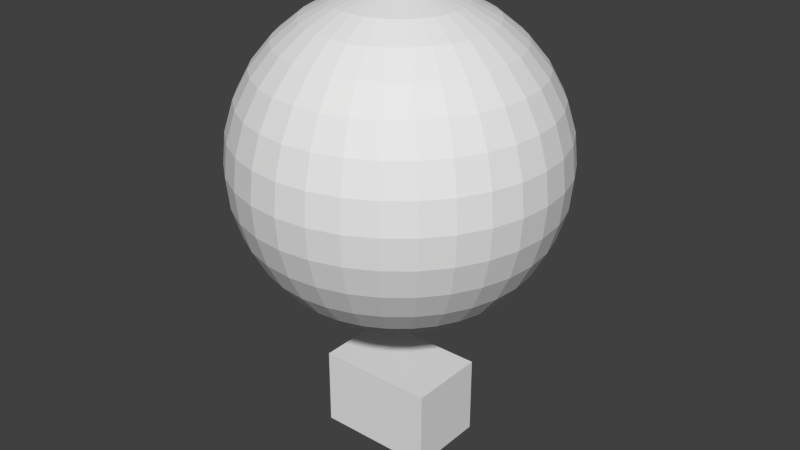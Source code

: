# Source: balloon.blend  (saved by Blender 2.62.0; exported with 4.5.12 LTS)
import bpy
from mathutils import Matrix  # noqa: F401  (used for matrix-valued properties, if any)

bpy.ops.wm.read_factory_settings(use_empty=True)
scene = bpy.context.scene
scene.name = 'Scene'

# ---- collections
col_collection_1 = bpy.data.collections.new('Collection 1'); scene.collection.children.link(col_collection_1)

# ---- materials (node trees are filled in below, after node groups)
mat_balloonmaterial = bpy.data.materials.new('BalloonMaterial')
mat_balloonmaterial.alpha_threshold = 0.0
mat_balloonmaterial.use_transparent_shadow = False
mat_balloonmaterial.roughness = 0.5
mat_balloonmaterial.line_color = (0.0, 0.0, 0.0, 1.0)

# ---- material node trees

# ---- world
world_world = bpy.data.worlds.new('World'); scene.world = world_world
world_world.color = (0.05088, 0.05088, 0.05088)
world_world.use_sun_shadow = False
world_world.sun_shadow_jitter_overblur = 0.0
world_world.cycles.sampling_method = 'MANUAL'
world_world.cycles.sample_map_resolution = 256

# ---- meshes
me_sphere = bpy.data.meshes.new('Sphere')
me_sphere.from_pydata([(0.375, 0.25, -1.84), (0.375, -0.25, -1.84), (-0.375, -0.25, -1.84), (-0.375, 0.25, -1.84), (0.375, 0.25, -1.34), (0.375, -0.25, -1.34), (-0.375, -0.25, -1.34), (-0.375, 0.25, -1.34), (0.1913, 0.03806, -0.9544), (0.3753, 0.07466, -0.8975), (0.5449, 0.1084, -0.8051), (0.6935, 0.1379, -0.6807), (0.8155, 0.1622, -0.5292), (0.9061, 0.1802, -0.3563), (0.9619, 0.1913, -0.1687), (0.9808, 0.1951, 0.0264), (0.9619, 0.1913, 0.2215), (0.9061, 0.1802, 0.4091), (0.8155, 0.1622, 0.582), (0.6935, 0.1379, 0.7335), (0.5449, 0.1084, 0.8579), (0.3753, 0.07466, 0.9503), (0.1913, 0.03806, 1.007), (0.1802, 0.07466, 1.007), (0.3536, 0.1464, 0.9503), (0.5133, 0.2126, 0.8579), (0.6533, 0.2706, 0.7335), (0.7682, 0.3182, 0.582), (0.8536, 0.3536, 0.4091), (0.9061, 0.3753, 0.2215), (0.9239, 0.3827, 0.0264), (0.9061, 0.3753, -0.1687), (0.8536, 0.3536, -0.3563), (0.7682, 0.3182, -0.5292), (0.6533, 0.2706, -0.6807), (0.5133, 0.2126, -0.8051), (0.3536, 0.1464, -0.8975), (0.1802, 0.07466, -0.9544), (0.1622, 0.1084, -0.9544), (0.3182, 0.2126, -0.8975), (0.4619, 0.3087, -0.8051), (0.5879, 0.3928, -0.6807), (0.6913, 0.4619, -0.5292), (0.7682, 0.5133, -0.3563), (0.8155, 0.5449, -0.1687), (0.8315, 0.5556, 0.0264), (0.8155, 0.5449, 0.2215), (0.7682, 0.5133, 0.4091), (0.6913, 0.4619, 0.582), (0.5879, 0.3928, 0.7335), (0.4619, 0.3087, 0.8579), (0.3182, 0.2126, 0.9503), (0.1622, 0.1084, 1.007), (0.1379, 0.1379, 1.007), (0.2706, 0.2706, 0.9503), (0.3928, 0.3928, 0.8579), (0.5, 0.5, 0.7335), (0.5879, 0.5879, 0.582), (0.6533, 0.6533, 0.4091), (0.6935, 0.6935, 0.2215), (0.7071, 0.7071, 0.0264), (0.6935, 0.6935, -0.1687), (0.6533, 0.6533, -0.3563), (0.5879, 0.5879, -0.5292), (0.5, 0.5, -0.6807), (0.3928, 0.3928, -0.8051), (0.2706, 0.2706, -0.8975), (0.1379, 0.1379, -0.9544), (0.1084, 0.1622, -0.9544), (0.2126, 0.3182, -0.8975), (0.3087, 0.4619, -0.8051), (0.3928, 0.5879, -0.6807), (0.4619, 0.6913, -0.5292), (0.5133, 0.7682, -0.3563), (0.5449, 0.8155, -0.1687), (0.5556, 0.8315, 0.0264), (0.5449, 0.8155, 0.2215), (0.5133, 0.7682, 0.4091), (0.4619, 0.6913, 0.582), (0.3928, 0.5879, 0.7335), (0.3087, 0.4619, 0.8579), (0.2126, 0.3182, 0.9503), (0.1084, 0.1622, 1.007), (0.07466, 0.1802, 1.007), (0.1464, 0.3536, 0.9503), (0.2126, 0.5133, 0.8579), (0.2706, 0.6533, 0.7335), (0.3182, 0.7682, 0.582), (0.3536, 0.8536, 0.4091), (0.3753, 0.9061, 0.2215), (0.3827, 0.9239, 0.0264), (0.3753, 0.9061, -0.1687), (0.3536, 0.8536, -0.3563), (0.3182, 0.7682, -0.5292), (0.2706, 0.6533, -0.6807), (0.2126, 0.5133, -0.8051), (0.1464, 0.3536, -0.8975), (0.07466, 0.1802, -0.9544), (-9.696e-08, -3.906e-07, -0.9736), (0.03806, 0.1913, -0.9544), (0.07466, 0.3753, -0.8975), (0.1084, 0.5449, -0.8051), (0.1379, 0.6935, -0.6807), (0.1622, 0.8155, -0.5292), (0.1802, 0.9061, -0.3563), (0.1913, 0.9619, -0.1687), (0.1951, 0.9808, 0.0264), (0.1913, 0.9619, 0.2215), (0.1802, 0.9061, 0.4091), (0.1622, 0.8155, 0.582), (0.1379, 0.6935, 0.7335), (0.1084, 0.5449, 0.8579), (0.07466, 0.3753, 0.9503), (0.03806, 0.1913, 1.007), (1.656e-08, 0.1951, 1.007), (5.383e-09, 0.3827, 0.9503), (-2.442e-08, 0.5556, 0.8579), (4.264e-08, 0.7071, 0.7335), (-6.167e-08, 0.8315, 0.582), (7.244e-08, 0.9239, 0.4091), (-6.167e-08, 0.9808, 0.2215), (-1.362e-07, 1.0, 0.0264), (-6.167e-08, 0.9808, -0.1687), (-4.677e-08, 0.9239, -0.3563), (-6.167e-08, 0.8315, -0.5292), (4.264e-08, 0.7071, -0.6807), (1.283e-08, 0.5556, -0.8051), (2.028e-08, 0.3827, -0.8975), (1.656e-08, 0.1951, -0.9544), (-0.03806, 0.1913, -0.9544), (-0.07466, 0.3753, -0.8975), (-0.1084, 0.5449, -0.8051), (-0.1379, 0.6935, -0.6807), (-0.1622, 0.8155, -0.5292), (-0.1802, 0.9061, -0.3563), (-0.1913, 0.9619, -0.1687), (-0.1951, 0.9808, 0.0264), (-0.1913, 0.9619, 0.2215), (-0.1802, 0.9061, 0.4091), (-0.1622, 0.8155, 0.582), (-0.1379, 0.6935, 0.7335), (-0.1084, 0.5449, 0.8579), (-0.07466, 0.3753, 0.9503), (-0.03806, 0.1913, 1.007), (-0.07466, 0.1802, 1.007), (-0.1464, 0.3536, 0.9503), (-0.2126, 0.5133, 0.8579), (-0.2706, 0.6533, 0.7335), (-0.3182, 0.7682, 0.582), (-0.3536, 0.8536, 0.4091), (-0.3753, 0.9061, 0.2215), (-0.3827, 0.9239, 0.0264), (-0.3753, 0.9061, -0.1687), (-0.3536, 0.8536, -0.3563), (-0.3182, 0.7682, -0.5292), (-0.2706, 0.6533, -0.6807), (-0.2126, 0.5133, -0.8051), (-0.1464, 0.3536, -0.8975), (-0.07466, 0.1802, -0.9544), (-0.1084, 0.1622, -0.9544), (-0.2126, 0.3182, -0.8975), (-0.3087, 0.4619, -0.8051), (-0.3928, 0.5879, -0.6807), (-0.4619, 0.6913, -0.5292), (-0.5133, 0.7682, -0.3563), (-0.5449, 0.8155, -0.1687), (-0.5556, 0.8315, 0.0264), (-0.5449, 0.8155, 0.2215), (-0.5133, 0.7682, 0.4091), (-0.4619, 0.6913, 0.582), (-0.3928, 0.5879, 0.7335), (-0.3087, 0.4619, 0.8579), (-0.2126, 0.3182, 0.9503), (-0.1084, 0.1622, 1.007), (-0.1379, 0.1379, 1.007), (-0.2706, 0.2706, 0.9503), (-0.3928, 0.3928, 0.8579), (-0.5, 0.5, 0.7335), (-0.5879, 0.5879, 0.582), (-0.6533, 0.6533, 0.4091), (-0.6935, 0.6935, 0.2215), (-0.7071, 0.7071, 0.0264), (-0.6935, 0.6935, -0.1687), (-0.6533, 0.6533, -0.3563), (-0.5879, 0.5879, -0.5292), (-0.5, 0.5, -0.6807), (-0.3928, 0.3928, -0.8051), (-0.2706, 0.2706, -0.8975), (-0.1379, 0.1379, -0.9544), (-0.1622, 0.1084, -0.9544), (-0.3182, 0.2126, -0.8975), (-0.4619, 0.3087, -0.8051), (-0.5879, 0.3928, -0.6807), (-0.6913, 0.4619, -0.5292), (-0.7682, 0.5133, -0.3563), (-0.8155, 0.5449, -0.1687), (-0.8315, 0.5556, 0.0264), (-0.8155, 0.5449, 0.2215), (-0.7682, 0.5133, 0.4091), (-0.6913, 0.4619, 0.582), (-0.5879, 0.3928, 0.7335), (-0.4619, 0.3087, 0.8579), (-0.3182, 0.2126, 0.9503), (-0.1622, 0.1084, 1.007), (-0.1802, 0.07466, 1.007), (-0.3536, 0.1464, 0.9503), (-0.5133, 0.2126, 0.8579), (-0.6533, 0.2706, 0.7335), (-0.7682, 0.3182, 0.582), (-0.8536, 0.3536, 0.4091), (-0.9061, 0.3753, 0.2215), (-0.9239, 0.3827, 0.0264), (-0.9061, 0.3753, -0.1687), (-0.8536, 0.3536, -0.3563), (-0.7682, 0.3182, -0.5292), (-0.6533, 0.2706, -0.6807), (-0.5133, 0.2126, -0.8051), (-0.3536, 0.1464, -0.8975), (-0.1802, 0.07466, -0.9544), (-0.1913, 0.03806, -0.9544), (-0.3753, 0.07466, -0.8975), (-0.5449, 0.1084, -0.8051), (-0.6935, 0.1379, -0.6807), (-0.8155, 0.1622, -0.5292), (-0.9061, 0.1802, -0.3563), (-0.9619, 0.1913, -0.1687), (-0.9808, 0.1951, 0.0264), (-0.9619, 0.1913, 0.2215), (-0.9061, 0.1802, 0.4091), (-0.8155, 0.1622, 0.582), (-0.6935, 0.1379, 0.7335), (-0.5449, 0.1084, 0.8579), (-0.3753, 0.07466, 0.9503), (-0.1913, 0.03806, 1.007), (-0.1951, -9.698e-08, 1.007), (-0.3827, -1.417e-07, 0.9503), (-0.5556, -1.864e-07, 0.8579), (-0.7071, -1.044e-07, 0.7335), (-0.8315, -1.938e-07, 0.582), (-0.9239, -5.972e-08, 0.4091), (-0.9808, -2.236e-07, 0.2215), (-1.0, -4.174e-07, 0.0264), (-0.9808, -2.236e-07, -0.1687), (-0.9239, -1.342e-07, -0.3563), (-0.8315, -1.938e-07, -0.5292), (-0.7071, -1.044e-07, -0.6807), (-0.5556, -1.417e-07, -0.8051), (-0.3827, -9.698e-08, -0.8975), (-0.1951, -1.119e-07, -0.9544), (-0.1913, -0.03806, -0.9544), (-0.3753, -0.07466, -0.8975), (-0.5449, -0.1084, -0.8051), (-0.6935, -0.1379, -0.6807), (-0.8155, -0.1622, -0.5292), (-0.9061, -0.1802, -0.3563), (-0.9619, -0.1913, -0.1687), (-0.9808, -0.1951, 0.0264), (-0.9619, -0.1913, 0.2215), (-0.9061, -0.1802, 0.4091), (-0.8155, -0.1622, 0.582), (-0.6935, -0.1379, 0.7335), (-0.5449, -0.1084, 0.8579), (-0.3753, -0.07466, 0.9503), (-0.1913, -0.03806, 1.007), (-0.1802, -0.07466, 1.007), (-0.3536, -0.1464, 0.9503), (-0.5133, -0.2126, 0.8579), (-0.6533, -0.2706, 0.7335), (-0.7682, -0.3182, 0.582), (-0.8536, -0.3536, 0.4091), (-0.9061, -0.3753, 0.2215), (-0.9239, -0.3827, 0.0264), (-0.9061, -0.3753, -0.1687), (-0.8536, -0.3536, -0.3563), (-0.7682, -0.3182, -0.5292), (-0.6533, -0.2706, -0.6807), (-0.5133, -0.2126, -0.8051), (-0.3536, -0.1464, -0.8975), (-0.1802, -0.07466, -0.9544), (-0.1622, -0.1084, -0.9544), (-0.3182, -0.2126, -0.8975), (-0.4619, -0.3087, -0.8051), (-0.5879, -0.3928, -0.6807), (-0.6913, -0.4619, -0.5292), (-0.7682, -0.5133, -0.3563), (-0.8155, -0.5449, -0.1687), (-0.8315, -0.5556, 0.0264), (-0.8155, -0.5449, 0.2215), (-0.7682, -0.5133, 0.4091), (-0.6913, -0.4619, 0.582), (-0.5879, -0.3928, 0.7335), (-0.4619, -0.3087, 0.8579), (-0.3182, -0.2126, 0.9503), (-0.1622, -0.1084, 1.007), (-0.1379, -0.1379, 1.007), (-0.2706, -0.2706, 0.9503), (-0.3928, -0.3928, 0.8579), (-0.5, -0.5, 0.7335), (-0.5879, -0.5879, 0.582), (-0.6533, -0.6533, 0.4091), (-0.6935, -0.6935, 0.2215), (-0.7071, -0.7071, 0.0264), (-0.6935, -0.6935, -0.1687), (-0.6533, -0.6533, -0.3563), (-0.5879, -0.5879, -0.5292), (-0.5, -0.5, -0.6807), (-0.3928, -0.3928, -0.8051), (-0.2706, -0.2706, -0.8975), (-0.1379, -0.1379, -0.9544), (-0.1084, -0.1622, -0.9544), (-0.2126, -0.3182, -0.8975), (-0.3087, -0.4619, -0.8051), (-0.3928, -0.5879, -0.6807), (-0.4619, -0.6913, -0.5292), (-0.5133, -0.7682, -0.3563), (-0.5449, -0.8155, -0.1687), (-0.5556, -0.8315, 0.0264), (-0.5449, -0.8155, 0.2215), (-0.5133, -0.7682, 0.4091), (-0.4619, -0.6913, 0.582), (-0.3928, -0.5879, 0.7335), (-0.3087, -0.4619, 0.8579), (-0.2126, -0.3182, 0.9503), (-0.1084, -0.1622, 1.007), (2.773e-08, -8.953e-08, 1.026), (-0.07466, -0.1802, 1.007), (-0.1464, -0.3536, 0.9503), (-0.2126, -0.5133, 0.8579), (-0.2706, -0.6533, 0.7335), (-0.3182, -0.7682, 0.582), (-0.3536, -0.8536, 0.4091), (-0.3753, -0.9061, 0.2215), (-0.3827, -0.9239, 0.0264), (-0.3753, -0.9061, -0.1687), (-0.3536, -0.8536, -0.3563), (-0.3182, -0.7682, -0.5292), (-0.2706, -0.6533, -0.6807), (-0.2126, -0.5133, -0.8051), (-0.1464, -0.3536, -0.8975), (-0.07466, -0.1802, -0.9544), (-0.03806, -0.1913, -0.9544), (-0.07466, -0.3753, -0.8975), (-0.1084, -0.5449, -0.8051), (-0.1379, -0.6935, -0.6807), (-0.1622, -0.8155, -0.5292), (-0.1802, -0.9061, -0.3563), (-0.1913, -0.9619, -0.1687), (-0.1951, -0.9808, 0.0264), (-0.1913, -0.9619, 0.2215), (-0.1802, -0.9061, 0.4091), (-0.1622, -0.8155, 0.582), (-0.1379, -0.6935, 0.7335), (-0.1084, -0.5449, 0.8579), (-0.07466, -0.3753, 0.9503), (-0.03806, -0.1913, 1.007), (4.636e-08, -0.1951, 1.007), (7.989e-08, -0.3827, 0.9503), (1.767e-07, -0.5556, 0.8579), (5.754e-08, -0.7071, 0.7335), (1.32e-07, -0.8315, 0.582), (4.264e-08, -0.9239, 0.4091), (2.96e-07, -0.9808, 0.2215), (4.748e-07, -1.0, 0.0264), (2.96e-07, -0.9808, -0.1687), (1.171e-07, -0.9239, -0.3563), (1.32e-07, -0.8315, -0.5292), (5.754e-08, -0.7071, -0.6807), (1.171e-07, -0.5556, -0.8051), (5.009e-08, -0.3827, -0.8975), (5.754e-08, -0.1951, -0.9544), (0.03806, -0.1913, -0.9544), (0.07466, -0.3753, -0.8975), (0.1084, -0.5449, -0.8051), (0.1379, -0.6935, -0.6807), (0.1622, -0.8155, -0.5292), (0.1802, -0.9061, -0.3563), (0.1913, -0.9619, -0.1687), (0.1951, -0.9808, 0.0264), (0.1913, -0.9619, 0.2215), (0.1802, -0.9061, 0.4091), (0.1622, -0.8155, 0.582), (0.1379, -0.6935, 0.7335), (0.1084, -0.5449, 0.8579), (0.07466, -0.3753, 0.9503), (0.03806, -0.1913, 1.007), (0.07466, -0.1802, 1.007), (0.1464, -0.3536, 0.9503), (0.2126, -0.5133, 0.8579), (0.2706, -0.6533, 0.7335), (0.3182, -0.7682, 0.582), (0.3536, -0.8536, 0.4091), (0.3753, -0.9061, 0.2215), (0.3827, -0.9239, 0.0264), (0.3753, -0.9061, -0.1687), (0.3536, -0.8536, -0.3563), (0.3182, -0.7682, -0.5292), (0.2706, -0.6533, -0.6807), (0.2126, -0.5133, -0.8051), (0.1464, -0.3536, -0.8975), (0.07466, -0.1802, -0.9544), (0.1084, -0.1622, -0.9544), (0.2126, -0.3182, -0.8975), (0.3087, -0.4619, -0.8051), (0.3928, -0.5879, -0.6807), (0.4619, -0.6913, -0.5292), (0.5133, -0.7682, -0.3563), (0.5449, -0.8155, -0.1687), (0.5556, -0.8315, 0.0264), (0.5449, -0.8155, 0.2215), (0.5133, -0.7682, 0.4091), (0.4619, -0.6913, 0.582), (0.3928, -0.5879, 0.7335), (0.3087, -0.4619, 0.8579), (0.2126, -0.3182, 0.9503), (0.1084, -0.1622, 1.007), (0.1379, -0.1379, 1.007), (0.2706, -0.2706, 0.9503), (0.3928, -0.3928, 0.8579), (0.5, -0.5, 0.7335), (0.5879, -0.5879, 0.582), (0.6533, -0.6533, 0.4091), (0.6935, -0.6935, 0.2215), (0.7071, -0.7071, 0.0264), (0.6935, -0.6935, -0.1687), (0.6533, -0.6533, -0.3563), (0.5879, -0.5879, -0.5292), (0.5, -0.5, -0.6807), (0.3928, -0.3928, -0.8051), (0.2706, -0.2706, -0.8975), (0.1379, -0.1379, -0.9544), (0.1622, -0.1084, -0.9544), (0.3182, -0.2126, -0.8975), (0.4619, -0.3087, -0.8051), (0.5879, -0.3928, -0.6807), (0.6913, -0.4619, -0.5292), (0.7682, -0.5133, -0.3563), (0.8155, -0.5449, -0.1687), (0.8315, -0.5556, 0.0264), (0.8155, -0.5449, 0.2215), (0.7682, -0.5133, 0.4091), (0.6913, -0.4619, 0.582), (0.5879, -0.3928, 0.7335), (0.4619, -0.3087, 0.8579), (0.3182, -0.2126, 0.9503), (0.1622, -0.1084, 1.007), (0.1802, -0.07466, 1.007), (0.3536, -0.1464, 0.9503), (0.5133, -0.2126, 0.8579), (0.6533, -0.2706, 0.7335), (0.7682, -0.3182, 0.582), (0.8536, -0.3536, 0.4091), (0.9061, -0.3753, 0.2215), (0.9239, -0.3827, 0.0264), (0.9061, -0.3753, -0.1687), (0.8536, -0.3536, -0.3563), (0.7682, -0.3182, -0.5292), (0.6533, -0.2706, -0.6807), (0.5133, -0.2126, -0.8051), (0.3536, -0.1464, -0.8975), (0.1802, -0.07466, -0.9544), (0.1913, -0.03806, -0.9544), (0.3753, -0.07466, -0.8975), (0.5449, -0.1084, -0.8051), (0.6935, -0.1379, -0.6807), (0.8155, -0.1622, -0.5292), (0.9061, -0.1802, -0.3563), (0.9619, -0.1913, -0.1687), (0.9808, -0.1951, 0.0264), (0.9619, -0.1913, 0.2215), (0.9061, -0.1802, 0.4091), (0.8155, -0.1622, 0.582), (0.6935, -0.1379, 0.7335), (0.5449, -0.1084, 0.8579), (0.3753, -0.07466, 0.9503), (0.1913, -0.03806, 1.007), (0.1951, -7.462e-08, 1.007), (0.3827, -2.247e-08, 0.9503), (0.5556, 1.265e-07, 0.8579), (0.7071, -1.191e-10, 0.7335), (0.8315, 4.458e-08, 0.582), (0.9239, -2.992e-08, 0.4091), (0.9808, 1.936e-07, 0.2215), (1.0, 3.873e-07, 0.0264), (0.9808, 1.936e-07, -0.1687), (0.9239, 8.929e-08, -0.3563), (0.8315, 4.458e-08, -0.5292), (0.7071, -1.191e-10, -0.6807), (0.5556, 5.949e-08, -0.8051), (0.3827, -3.737e-08, -0.8975), (0.1951, -4.855e-08, -0.9544)], [], [(0, 1, 2, 3), (4, 7, 6, 5), (0, 4, 5, 1), (1, 5, 6, 2), (2, 6, 7, 3), (4, 0, 3, 7), (98, 8, 489), (8, 9, 488, 489), (487, 488, 9, 10), (486, 487, 10, 11), (485, 486, 11, 12), (484, 485, 12, 13), (483, 484, 13, 14), (482, 483, 14, 15), (481, 482, 15, 16), (480, 481, 16, 17), (479, 480, 17, 18), (478, 479, 18, 19), (477, 478, 19, 20), (476, 477, 20, 21), (475, 476, 21, 22), (324, 475, 22), (324, 22, 23), (22, 21, 24, 23), (21, 20, 25, 24), (20, 19, 26, 25), (19, 18, 27, 26), (18, 17, 28, 27), (17, 16, 29, 28), (16, 15, 30, 29), (15, 14, 31, 30), (14, 13, 32, 31), (13, 12, 33, 32), (12, 11, 34, 33), (11, 10, 35, 34), (10, 9, 36, 35), (9, 8, 37, 36), (8, 98, 37), (37, 98, 38), (36, 37, 38, 39), (35, 36, 39, 40), (34, 35, 40, 41), (33, 34, 41, 42), (32, 33, 42, 43), (31, 32, 43, 44), (30, 31, 44, 45), (29, 30, 45, 46), (28, 29, 46, 47), (27, 28, 47, 48), (26, 27, 48, 49), (25, 26, 49, 50), (24, 25, 50, 51), (23, 24, 51, 52), (324, 23, 52), (324, 52, 53), (52, 51, 54, 53), (51, 50, 55, 54), (50, 49, 56, 55), (49, 48, 57, 56), (48, 47, 58, 57), (47, 46, 59, 58), (46, 45, 60, 59), (45, 44, 61, 60), (44, 43, 62, 61), (43, 42, 63, 62), (42, 41, 64, 63), (41, 40, 65, 64), (40, 39, 66, 65), (39, 38, 67, 66), (38, 98, 67), (67, 98, 68), (66, 67, 68, 69), (65, 66, 69, 70), (64, 65, 70, 71), (63, 64, 71, 72), (62, 63, 72, 73), (61, 62, 73, 74), (60, 61, 74, 75), (59, 60, 75, 76), (58, 59, 76, 77), (57, 58, 77, 78), (56, 57, 78, 79), (55, 56, 79, 80), (54, 55, 80, 81), (53, 54, 81, 82), (324, 53, 82), (324, 82, 83), (82, 81, 84, 83), (81, 80, 85, 84), (80, 79, 86, 85), (79, 78, 87, 86), (78, 77, 88, 87), (77, 76, 89, 88), (76, 75, 90, 89), (75, 74, 91, 90), (74, 73, 92, 91), (73, 72, 93, 92), (72, 71, 94, 93), (71, 70, 95, 94), (70, 69, 96, 95), (69, 68, 97, 96), (68, 98, 97), (97, 98, 99), (96, 97, 99, 100), (95, 96, 100, 101), (94, 95, 101, 102), (93, 94, 102, 103), (92, 93, 103, 104), (91, 92, 104, 105), (90, 91, 105, 106), (89, 90, 106, 107), (88, 89, 107, 108), (87, 88, 108, 109), (86, 87, 109, 110), (85, 86, 110, 111), (84, 85, 111, 112), (83, 84, 112, 113), (324, 83, 113), (324, 113, 114), (113, 112, 115, 114), (112, 111, 116, 115), (111, 110, 117, 116), (110, 109, 118, 117), (109, 108, 119, 118), (108, 107, 120, 119), (107, 106, 121, 120), (106, 105, 122, 121), (105, 104, 123, 122), (104, 103, 124, 123), (103, 102, 125, 124), (102, 101, 126, 125), (101, 100, 127, 126), (100, 99, 128, 127), (99, 98, 128), (128, 98, 129), (127, 128, 129, 130), (126, 127, 130, 131), (125, 126, 131, 132), (124, 125, 132, 133), (123, 124, 133, 134), (122, 123, 134, 135), (121, 122, 135, 136), (120, 121, 136, 137), (119, 120, 137, 138), (118, 119, 138, 139), (117, 118, 139, 140), (116, 117, 140, 141), (115, 116, 141, 142), (114, 115, 142, 143), (324, 114, 143), (324, 143, 144), (143, 142, 145, 144), (142, 141, 146, 145), (141, 140, 147, 146), (140, 139, 148, 147), (139, 138, 149, 148), (138, 137, 150, 149), (137, 136, 151, 150), (136, 135, 152, 151), (135, 134, 153, 152), (134, 133, 154, 153), (133, 132, 155, 154), (132, 131, 156, 155), (131, 130, 157, 156), (130, 129, 158, 157), (129, 98, 158), (158, 98, 159), (157, 158, 159, 160), (156, 157, 160, 161), (155, 156, 161, 162), (154, 155, 162, 163), (153, 154, 163, 164), (152, 153, 164, 165), (151, 152, 165, 166), (150, 151, 166, 167), (149, 150, 167, 168), (148, 149, 168, 169), (147, 148, 169, 170), (146, 147, 170, 171), (145, 146, 171, 172), (144, 145, 172, 173), (324, 144, 173), (324, 173, 174), (173, 172, 175, 174), (172, 171, 176, 175), (171, 170, 177, 176), (170, 169, 178, 177), (169, 168, 179, 178), (168, 167, 180, 179), (167, 166, 181, 180), (166, 165, 182, 181), (165, 164, 183, 182), (164, 163, 184, 183), (163, 162, 185, 184), (162, 161, 186, 185), (161, 160, 187, 186), (160, 159, 188, 187), (159, 98, 188), (188, 98, 189), (187, 188, 189, 190), (186, 187, 190, 191), (185, 186, 191, 192), (184, 185, 192, 193), (183, 184, 193, 194), (182, 183, 194, 195), (181, 182, 195, 196), (180, 181, 196, 197), (179, 180, 197, 198), (178, 179, 198, 199), (177, 178, 199, 200), (176, 177, 200, 201), (175, 176, 201, 202), (174, 175, 202, 203), (324, 174, 203), (324, 203, 204), (203, 202, 205, 204), (202, 201, 206, 205), (201, 200, 207, 206), (200, 199, 208, 207), (199, 198, 209, 208), (198, 197, 210, 209), (197, 196, 211, 210), (196, 195, 212, 211), (195, 194, 213, 212), (194, 193, 214, 213), (193, 192, 215, 214), (192, 191, 216, 215), (191, 190, 217, 216), (190, 189, 218, 217), (189, 98, 218), (218, 98, 219), (217, 218, 219, 220), (216, 217, 220, 221), (215, 216, 221, 222), (214, 215, 222, 223), (213, 214, 223, 224), (212, 213, 224, 225), (211, 212, 225, 226), (210, 211, 226, 227), (209, 210, 227, 228), (208, 209, 228, 229), (207, 208, 229, 230), (206, 207, 230, 231), (205, 206, 231, 232), (204, 205, 232, 233), (324, 204, 233), (324, 233, 234), (233, 232, 235, 234), (232, 231, 236, 235), (231, 230, 237, 236), (230, 229, 238, 237), (229, 228, 239, 238), (228, 227, 240, 239), (227, 226, 241, 240), (226, 225, 242, 241), (225, 224, 243, 242), (224, 223, 244, 243), (223, 222, 245, 244), (222, 221, 246, 245), (221, 220, 247, 246), (220, 219, 248, 247), (219, 98, 248), (248, 98, 249), (247, 248, 249, 250), (246, 247, 250, 251), (245, 246, 251, 252), (244, 245, 252, 253), (243, 244, 253, 254), (242, 243, 254, 255), (241, 242, 255, 256), (240, 241, 256, 257), (239, 240, 257, 258), (238, 239, 258, 259), (237, 238, 259, 260), (236, 237, 260, 261), (235, 236, 261, 262), (234, 235, 262, 263), (324, 234, 263), (324, 263, 264), (263, 262, 265, 264), (262, 261, 266, 265), (261, 260, 267, 266), (260, 259, 268, 267), (259, 258, 269, 268), (258, 257, 270, 269), (257, 256, 271, 270), (256, 255, 272, 271), (255, 254, 273, 272), (254, 253, 274, 273), (253, 252, 275, 274), (252, 251, 276, 275), (251, 250, 277, 276), (250, 249, 278, 277), (249, 98, 278), (278, 98, 279), (277, 278, 279, 280), (276, 277, 280, 281), (275, 276, 281, 282), (274, 275, 282, 283), (273, 274, 283, 284), (272, 273, 284, 285), (271, 272, 285, 286), (270, 271, 286, 287), (269, 270, 287, 288), (268, 269, 288, 289), (267, 268, 289, 290), (266, 267, 290, 291), (265, 266, 291, 292), (264, 265, 292, 293), (324, 264, 293), (324, 293, 294), (293, 292, 295, 294), (292, 291, 296, 295), (291, 290, 297, 296), (290, 289, 298, 297), (289, 288, 299, 298), (288, 287, 300, 299), (287, 286, 301, 300), (286, 285, 302, 301), (285, 284, 303, 302), (284, 283, 304, 303), (283, 282, 305, 304), (282, 281, 306, 305), (281, 280, 307, 306), (280, 279, 308, 307), (279, 98, 308), (308, 98, 309), (307, 308, 309, 310), (306, 307, 310, 311), (305, 306, 311, 312), (304, 305, 312, 313), (303, 304, 313, 314), (302, 303, 314, 315), (301, 302, 315, 316), (300, 301, 316, 317), (299, 300, 317, 318), (298, 299, 318, 319), (297, 298, 319, 320), (296, 297, 320, 321), (295, 296, 321, 322), (294, 295, 322, 323), (324, 294, 323), (324, 323, 325), (323, 322, 326, 325), (322, 321, 327, 326), (321, 320, 328, 327), (320, 319, 329, 328), (319, 318, 330, 329), (318, 317, 331, 330), (317, 316, 332, 331), (316, 315, 333, 332), (315, 314, 334, 333), (314, 313, 335, 334), (313, 312, 336, 335), (312, 311, 337, 336), (311, 310, 338, 337), (310, 309, 339, 338), (309, 98, 339), (339, 98, 340), (338, 339, 340, 341), (337, 338, 341, 342), (336, 337, 342, 343), (335, 336, 343, 344), (334, 335, 344, 345), (333, 334, 345, 346), (332, 333, 346, 347), (331, 332, 347, 348), (330, 331, 348, 349), (329, 330, 349, 350), (328, 329, 350, 351), (327, 328, 351, 352), (326, 327, 352, 353), (325, 326, 353, 354), (324, 325, 354), (324, 354, 355), (354, 353, 356, 355), (353, 352, 357, 356), (352, 351, 358, 357), (351, 350, 359, 358), (350, 349, 360, 359), (349, 348, 361, 360), (348, 347, 362, 361), (347, 346, 363, 362), (346, 345, 364, 363), (345, 344, 365, 364), (344, 343, 366, 365), (343, 342, 367, 366), (342, 341, 368, 367), (341, 340, 369, 368), (340, 98, 369), (369, 98, 370), (368, 369, 370, 371), (367, 368, 371, 372), (366, 367, 372, 373), (365, 366, 373, 374), (364, 365, 374, 375), (363, 364, 375, 376), (362, 363, 376, 377), (361, 362, 377, 378), (360, 361, 378, 379), (359, 360, 379, 380), (358, 359, 380, 381), (357, 358, 381, 382), (356, 357, 382, 383), (355, 356, 383, 384), (324, 355, 384), (324, 384, 385), (384, 383, 386, 385), (383, 382, 387, 386), (382, 381, 388, 387), (381, 380, 389, 388), (380, 379, 390, 389), (379, 378, 391, 390), (378, 377, 392, 391), (377, 376, 393, 392), (376, 375, 394, 393), (375, 374, 395, 394), (374, 373, 396, 395), (373, 372, 397, 396), (372, 371, 398, 397), (371, 370, 399, 398), (370, 98, 399), (399, 98, 400), (398, 399, 400, 401), (397, 398, 401, 402), (396, 397, 402, 403), (395, 396, 403, 404), (394, 395, 404, 405), (393, 394, 405, 406), (392, 393, 406, 407), (391, 392, 407, 408), (390, 391, 408, 409), (389, 390, 409, 410), (388, 389, 410, 411), (387, 388, 411, 412), (386, 387, 412, 413), (385, 386, 413, 414), (324, 385, 414), (324, 414, 415), (414, 413, 416, 415), (413, 412, 417, 416), (412, 411, 418, 417), (411, 410, 419, 418), (410, 409, 420, 419), (409, 408, 421, 420), (408, 407, 422, 421), (407, 406, 423, 422), (406, 405, 424, 423), (405, 404, 425, 424), (404, 403, 426, 425), (403, 402, 427, 426), (402, 401, 428, 427), (401, 400, 429, 428), (400, 98, 429), (429, 98, 430), (428, 429, 430, 431), (427, 428, 431, 432), (426, 427, 432, 433), (425, 426, 433, 434), (424, 425, 434, 435), (423, 424, 435, 436), (422, 423, 436, 437), (421, 422, 437, 438), (420, 421, 438, 439), (419, 420, 439, 440), (418, 419, 440, 441), (417, 418, 441, 442), (416, 417, 442, 443), (415, 416, 443, 444), (324, 415, 444), (324, 444, 445), (444, 443, 446, 445), (443, 442, 447, 446), (442, 441, 448, 447), (441, 440, 449, 448), (440, 439, 450, 449), (439, 438, 451, 450), (438, 437, 452, 451), (437, 436, 453, 452), (436, 435, 454, 453), (435, 434, 455, 454), (434, 433, 456, 455), (433, 432, 457, 456), (432, 431, 458, 457), (431, 430, 459, 458), (430, 98, 459), (459, 98, 460), (458, 459, 460, 461), (457, 458, 461, 462), (456, 457, 462, 463), (455, 456, 463, 464), (454, 455, 464, 465), (453, 454, 465, 466), (452, 453, 466, 467), (451, 452, 467, 468), (450, 451, 468, 469), (449, 450, 469, 470), (448, 449, 470, 471), (447, 448, 471, 472), (446, 447, 472, 473), (445, 446, 473, 474), (324, 445, 474), (324, 474, 475), (474, 473, 476, 475), (473, 472, 477, 476), (472, 471, 478, 477), (471, 470, 479, 478), (470, 469, 480, 479), (469, 468, 481, 480), (468, 467, 482, 481), (467, 466, 483, 482), (466, 465, 484, 483), (465, 464, 485, 484), (464, 463, 486, 485), (463, 462, 487, 486), (462, 461, 488, 487), (461, 460, 489, 488), (460, 98, 489)])
_uv = me_sphere.uv_layers.new(name='UVMap')
_uv.uv.foreach_set('vector', [0.7898, 0.007318, 0.79, 0.06363, 0.7336, 0.0638, 0.7335, 0.007491, 0.8464, 0.007491, 0.8463, 0.0638, 0.79, 0.06363, 0.7901, 0.007319, 0.8463, 0.0638, 0.8464, 0.1201, 0.7901, 0.1203, 0.79, 0.06397, 0.7336, 0.1203, 0.7335, 0.06397, 0.7898, 0.0638, 0.79, 0.1201, 0.7335, 0.06363, 0.6772, 0.0638, 0.677, 0.007491, 0.7333, 0.007318, 0.677, 0.06397, 0.7333, 0.0638, 0.7335, 0.1201, 0.6772, 0.1203, 0.4089, 0.1066, 0.7502, 0.1659, 0.7206, 0.1659, 0.7502, 0.1659, 0.7502, 0.2251, 0.7206, 0.2251, 0.7206, 0.1659, 0.7206, 0.2843, 0.7206, 0.2251, 0.7502, 0.2251, 0.7502, 0.2843, 0.7206, 0.3435, 0.7206, 0.2843, 0.7502, 0.2843, 0.7502, 0.3435, 0.7206, 0.4027, 0.7206, 0.3435, 0.7502, 0.3435, 0.7502, 0.4027, 0.7206, 0.462, 0.7206, 0.4027, 0.7502, 0.4027, 0.7502, 0.462, 0.7206, 0.5212, 0.7206, 0.462, 0.7502, 0.462, 0.7502, 0.5212, 0.7206, 0.5804, 0.7206, 0.5212, 0.7502, 0.5212, 0.7502, 0.5804, 0.7206, 0.6396, 0.7206, 0.5804, 0.7502, 0.5804, 0.7502, 0.6396, 0.7206, 0.6988, 0.7206, 0.6396, 0.7502, 0.6396, 0.7502, 0.6988, 0.7206, 0.758, 0.7206, 0.6988, 0.7502, 0.6988, 0.7502, 0.758, 0.7206, 0.8173, 0.7206, 0.758, 0.7502, 0.758, 0.7502, 0.8173, 0.7206, 0.8765, 0.7206, 0.8173, 0.7502, 0.8173, 0.7502, 0.8765, 0.7206, 0.9357, 0.7206, 0.8765, 0.7502, 0.8765, 0.7502, 0.9357, 0.7206, 0.9949, 0.7206, 0.9357, 0.7502, 0.9357, 0.7502, 0.9949, 0.5394, 0.7892, 0.5674, 0.7864, 0.5668, 0.7864, 0.5394, 0.7892, 0.5668, 0.7864, 0.5652, 0.7864, 0.7502, 0.9949, 0.7502, 0.9357, 0.7798, 0.9357, 0.7798, 0.9949, 0.7502, 0.9357, 0.7502, 0.8765, 0.7798, 0.8765, 0.7798, 0.9357, 0.7502, 0.8765, 0.7502, 0.8173, 0.7798, 0.8173, 0.7798, 0.8765, 0.7502, 0.8173, 0.7502, 0.758, 0.7798, 0.758, 0.7798, 0.8173, 0.7502, 0.758, 0.7502, 0.6988, 0.7798, 0.6988, 0.7798, 0.758, 0.7502, 0.6988, 0.7502, 0.6396, 0.7798, 0.6396, 0.7798, 0.6988, 0.7502, 0.6396, 0.7502, 0.5804, 0.7798, 0.5804, 0.7798, 0.6396, 0.7502, 0.5804, 0.7502, 0.5212, 0.7798, 0.5212, 0.7798, 0.5804, 0.7502, 0.5212, 0.7502, 0.462, 0.7798, 0.462, 0.7798, 0.5212, 0.7502, 0.462, 0.7502, 0.4027, 0.7798, 0.4027, 0.7798, 0.462, 0.7502, 0.4027, 0.7502, 0.3435, 0.7798, 0.3435, 0.7798, 0.4027, 0.7502, 0.3435, 0.7502, 0.2843, 0.7798, 0.2843, 0.7798, 0.3435, 0.7502, 0.2843, 0.7502, 0.2251, 0.7798, 0.2251, 0.7798, 0.2843, 0.7502, 0.2251, 0.7502, 0.1659, 0.7798, 0.1659, 0.7798, 0.2251, 0.7502, 0.1659, 0.4089, 0.1066, 0.7798, 0.1659, 0.7798, 0.1659, 0.4089, 0.1066, 0.8094, 0.1659, 0.7798, 0.2251, 0.7798, 0.1659, 0.8094, 0.1659, 0.8094, 0.2251, 0.7798, 0.2843, 0.7798, 0.2251, 0.8094, 0.2251, 0.8094, 0.2843, 0.7798, 0.3435, 0.7798, 0.2843, 0.8094, 0.2843, 0.8094, 0.3435, 0.7798, 0.4027, 0.7798, 0.3435, 0.8094, 0.3435, 0.8094, 0.4027, 0.7798, 0.462, 0.7798, 0.4027, 0.8094, 0.4027, 0.8094, 0.462, 0.7798, 0.5212, 0.7798, 0.462, 0.8094, 0.462, 0.8094, 0.5212, 0.7798, 0.5804, 0.7798, 0.5212, 0.8094, 0.5212, 0.8094, 0.5804, 0.7798, 0.6396, 0.7798, 0.5804, 0.8094, 0.5804, 0.8094, 0.6396, 0.7798, 0.6988, 0.7798, 0.6396, 0.8094, 0.6396, 0.8094, 0.6988, 0.7798, 0.758, 0.7798, 0.6988, 0.8094, 0.6988, 0.8094, 0.758, 0.7798, 0.8173, 0.7798, 0.758, 0.8094, 0.758, 0.8094, 0.8173, 0.7798, 0.8765, 0.7798, 0.8173, 0.8094, 0.8173, 0.8094, 0.8765, 0.7798, 0.9357, 0.7798, 0.8765, 0.8094, 0.8765, 0.8094, 0.9357, 0.7798, 0.9949, 0.7798, 0.9357, 0.8094, 0.9357, 0.8094, 0.9949, 0.5394, 0.7892, 0.5652, 0.7864, 0.5627, 0.7864, 0.5394, 0.7892, 0.5627, 0.7864, 0.5592, 0.7864, 0.8094, 0.9949, 0.8094, 0.9357, 0.839, 0.9357, 0.839, 0.9949, 0.8094, 0.9357, 0.8094, 0.8765, 0.839, 0.8765, 0.839, 0.9357, 0.8094, 0.8765, 0.8094, 0.8173, 0.839, 0.8173, 0.839, 0.8765, 0.8094, 0.8173, 0.8094, 0.758, 0.839, 0.758, 0.839, 0.8173, 0.8094, 0.758, 0.8094, 0.6988, 0.839, 0.6988, 0.839, 0.758, 0.8094, 0.6988, 0.8094, 0.6396, 0.839, 0.6396, 0.839, 0.6988, 0.8094, 0.6396, 0.8094, 0.5804, 0.839, 0.5804, 0.839, 0.6396, 0.8094, 0.5804, 0.8094, 0.5212, 0.839, 0.5212, 0.839, 0.5804, 0.8094, 0.5212, 0.8094, 0.462, 0.839, 0.462, 0.839, 0.5212, 0.8094, 0.462, 0.8094, 0.4027, 0.839, 0.4027, 0.839, 0.462, 0.8094, 0.4027, 0.8094, 0.3435, 0.839, 0.3435, 0.839, 0.4027, 0.8094, 0.3435, 0.8094, 0.2843, 0.839, 0.2843, 0.839, 0.3435, 0.8094, 0.2843, 0.8094, 0.2251, 0.839, 0.2251, 0.839, 0.2843, 0.8094, 0.2251, 0.8094, 0.1659, 0.839, 0.1659, 0.839, 0.2251, 0.8094, 0.1659, 0.4089, 0.1066, 0.839, 0.1659, 0.839, 0.1659, 0.4089, 0.1066, 0.8686, 0.1659, 0.839, 0.2251, 0.839, 0.1659, 0.8686, 0.1659, 0.8686, 0.2251, 0.839, 0.2843, 0.839, 0.2251, 0.8686, 0.2251, 0.8686, 0.2843, 0.839, 0.3435, 0.839, 0.2843, 0.8686, 0.2843, 0.8686, 0.3435, 0.839, 0.4027, 0.839, 0.3435, 0.8686, 0.3435, 0.8686, 0.4027, 0.839, 0.462, 0.839, 0.4027, 0.8686, 0.4027, 0.8686, 0.462, 0.839, 0.5212, 0.839, 0.462, 0.8686, 0.462, 0.8686, 0.5212, 0.839, 0.5804, 0.839, 0.5212, 0.8686, 0.5212, 0.8686, 0.5804, 0.839, 0.6396, 0.839, 0.5804, 0.8686, 0.5804, 0.8686, 0.6396, 0.839, 0.6988, 0.839, 0.6396, 0.8686, 0.6396, 0.8686, 0.6988, 0.839, 0.758, 0.839, 0.6988, 0.8686, 0.6988, 0.8686, 0.758, 0.839, 0.8173, 0.839, 0.758, 0.8686, 0.758, 0.8686, 0.8173, 0.839, 0.8765, 0.839, 0.8173, 0.8686, 0.8173, 0.8686, 0.8765, 0.839, 0.9357, 0.839, 0.8765, 0.8686, 0.8765, 0.8686, 0.9357, 0.839, 0.9949, 0.839, 0.9357, 0.8686, 0.9357, 0.8686, 0.9949, 0.5394, 0.7892, 0.5592, 0.7864, 0.5549, 0.7864, 0.5394, 0.7892, 0.5549, 0.7864, 0.5501, 0.7864, 0.8686, 0.9949, 0.8686, 0.9357, 0.8982, 0.9357, 0.8982, 0.9949, 0.8686, 0.9357, 0.8686, 0.8765, 0.8982, 0.8765, 0.8982, 0.9357, 0.8686, 0.8765, 0.8686, 0.8173, 0.8982, 0.8173, 0.8982, 0.8765, 0.8686, 0.8173, 0.8686, 0.758, 0.8982, 0.758, 0.8982, 0.8173, 0.8686, 0.758, 0.8686, 0.6988, 0.8982, 0.6988, 0.8982, 0.758, 0.8686, 0.6988, 0.8686, 0.6396, 0.8982, 0.6396, 0.8982, 0.6988, 0.8686, 0.6396, 0.8686, 0.5804, 0.8982, 0.5804, 0.8982, 0.6396, 0.8686, 0.5804, 0.8686, 0.5212, 0.8982, 0.5212, 0.8982, 0.5804, 0.8686, 0.5212, 0.8686, 0.462, 0.8982, 0.462, 0.8982, 0.5212, 0.8686, 0.462, 0.8686, 0.4027, 0.8982, 0.4027, 0.8982, 0.462, 0.8686, 0.4027, 0.8686, 0.3435, 0.8982, 0.3435, 0.8982, 0.4027, 0.8686, 0.3435, 0.8686, 0.2843, 0.8982, 0.2843, 0.8982, 0.3435, 0.8686, 0.2843, 0.8686, 0.2251, 0.8982, 0.2251, 0.8982, 0.2843, 0.8686, 0.2251, 0.8686, 0.1659, 0.8982, 0.1659, 0.8982, 0.2251, 0.8686, 0.1659, 0.915, 0.1066, 0.8982, 0.1659, 0.8982, 0.1659, 0.915, 0.1066, 0.9279, 0.1659, 0.8982, 0.2251, 0.8982, 0.1659, 0.9279, 0.1659, 0.9279, 0.2251, 0.8982, 0.2843, 0.8982, 0.2251, 0.9279, 0.2251, 0.9279, 0.2843, 0.8982, 0.3435, 0.8982, 0.2843, 0.9279, 0.2843, 0.9279, 0.3435, 0.8982, 0.4027, 0.8982, 0.3435, 0.9279, 0.3435, 0.9279, 0.4027, 0.8982, 0.462, 0.8982, 0.4027, 0.9279, 0.4027, 0.9279, 0.462, 0.8982, 0.5212, 0.8982, 0.462, 0.9279, 0.462, 0.9279, 0.5212, 0.8982, 0.5804, 0.8982, 0.5212, 0.9279, 0.5212, 0.9279, 0.5804, 0.8982, 0.6396, 0.8982, 0.5804, 0.9279, 0.5804, 0.9279, 0.6396, 0.8982, 0.6988, 0.8982, 0.6396, 0.9279, 0.6396, 0.9279, 0.6988, 0.8982, 0.758, 0.8982, 0.6988, 0.9279, 0.6988, 0.9279, 0.758, 0.8982, 0.8173, 0.8982, 0.758, 0.9279, 0.758, 0.9279, 0.8173, 0.8982, 0.8765, 0.8982, 0.8173, 0.9279, 0.8173, 0.9279, 0.8765, 0.8982, 0.9357, 0.8982, 0.8765, 0.9279, 0.8765, 0.9279, 0.9357, 0.8982, 0.9949, 0.8982, 0.9357, 0.9279, 0.9357, 0.9279, 0.9949, 0.5394, 0.7892, 0.5501, 0.7864, 0.5449, 0.7864, 0.5394, 0.7892, 0.5449, 0.7864, 0.5394, 0.7864, 0.9279, 0.9949, 0.9279, 0.9357, 0.9575, 0.9357, 0.9575, 0.9949, 0.9279, 0.9357, 0.9279, 0.8765, 0.9575, 0.8765, 0.9575, 0.9357, 0.9279, 0.8765, 0.9279, 0.8173, 0.9575, 0.8173, 0.9575, 0.8765, 0.9279, 0.8173, 0.9279, 0.758, 0.9575, 0.758, 0.9575, 0.8173, 0.9279, 0.758, 0.9279, 0.6988, 0.9575, 0.6988, 0.9575, 0.758, 0.9279, 0.6988, 0.9279, 0.6396, 0.9575, 0.6396, 0.9575, 0.6988, 0.9279, 0.6396, 0.9279, 0.5804, 0.9575, 0.5804, 0.9575, 0.6396, 0.9279, 0.5804, 0.9279, 0.5212, 0.9575, 0.5212, 0.9575, 0.5804, 0.9279, 0.5212, 0.9279, 0.462, 0.9575, 0.462, 0.9575, 0.5212, 0.9279, 0.462, 0.9279, 0.4027, 0.9575, 0.4027, 0.9575, 0.462, 0.9279, 0.4027, 0.9279, 0.3435, 0.9575, 0.3435, 0.9575, 0.4027, 0.9279, 0.3435, 0.9279, 0.2843, 0.9575, 0.2843, 0.9575, 0.3435, 0.9279, 0.2843, 0.9279, 0.2251, 0.9575, 0.2251, 0.9575, 0.2843, 0.9279, 0.2251, 0.9279, 0.1659, 0.9575, 0.1659, 0.9575, 0.2251, 0.9279, 0.1659, 0.915, 0.1066, 0.9575, 0.1659, 0.009949, 0.1659, 0.4089, 0.1066, 0.03956, 0.1659, 0.009949, 0.2251, 0.009949, 0.1659, 0.03956, 0.1659, 0.03956, 0.2251, 0.009949, 0.2843, 0.009949, 0.2251, 0.03956, 0.2251, 0.03956, 0.2843, 0.009949, 0.3435, 0.009949, 0.2843, 0.03956, 0.2843, 0.03956, 0.3435, 0.009949, 0.4027, 0.009949, 0.3435, 0.03956, 0.3435, 0.03956, 0.4027, 0.009949, 0.462, 0.009949, 0.4027, 0.03956, 0.4027, 0.03956, 0.462, 0.009949, 0.5212, 0.009949, 0.462, 0.03956, 0.462, 0.03956, 0.5212, 0.009949, 0.5804, 0.009949, 0.5212, 0.03956, 0.5212, 0.03956, 0.5804, 0.009949, 0.6396, 0.009949, 0.5804, 0.03956, 0.5804, 0.03956, 0.6396, 0.009949, 0.6988, 0.009949, 0.6396, 0.03956, 0.6396, 0.03956, 0.6988, 0.009949, 0.758, 0.009949, 0.6988, 0.03956, 0.6988, 0.03956, 0.758, 0.009949, 0.8173, 0.009949, 0.758, 0.03956, 0.758, 0.03956, 0.8173, 0.009949, 0.8765, 0.009949, 0.8173, 0.03956, 0.8173, 0.03956, 0.8765, 0.009949, 0.9357, 0.009949, 0.8765, 0.03956, 0.8765, 0.03956, 0.9357, 0.9575, 0.9949, 0.9575, 0.9357, 0.9871, 0.9357, 0.9871, 0.9949, 0.5394, 0.7892, 0.5394, 0.7864, 0.5339, 0.7864, 0.5394, 0.7892, 0.5339, 0.7864, 0.5287, 0.7864, 0.03956, 0.9949, 0.03956, 0.9357, 0.06917, 0.9357, 0.06917, 0.9949, 0.03956, 0.9357, 0.03956, 0.8765, 0.06917, 0.8765, 0.06917, 0.9357, 0.03956, 0.8765, 0.03956, 0.8173, 0.06917, 0.8173, 0.06917, 0.8765, 0.03956, 0.8173, 0.03956, 0.758, 0.06917, 0.758, 0.06917, 0.8173, 0.03956, 0.758, 0.03956, 0.6988, 0.06917, 0.6988, 0.06917, 0.758, 0.03956, 0.6988, 0.03956, 0.6396, 0.06917, 0.6396, 0.06917, 0.6988, 0.03956, 0.6396, 0.03956, 0.5804, 0.06917, 0.5804, 0.06917, 0.6396, 0.03956, 0.5804, 0.03956, 0.5212, 0.06917, 0.5212, 0.06917, 0.5804, 0.03956, 0.5212, 0.03956, 0.462, 0.06917, 0.462, 0.06917, 0.5212, 0.03956, 0.462, 0.03956, 0.4027, 0.06917, 0.4027, 0.06917, 0.462, 0.03956, 0.4027, 0.03956, 0.3435, 0.06917, 0.3435, 0.06917, 0.4027, 0.03956, 0.3435, 0.03956, 0.2843, 0.06917, 0.2843, 0.06917, 0.3435, 0.03956, 0.2843, 0.03956, 0.2251, 0.06917, 0.2251, 0.06917, 0.2843, 0.03956, 0.2251, 0.03956, 0.1659, 0.06917, 0.1659, 0.06917, 0.2251, 0.03956, 0.1659, 0.4089, 0.1066, 0.06917, 0.1659, 0.06917, 0.1659, 0.4089, 0.1066, 0.09878, 0.1659, 0.06917, 0.2251, 0.06917, 0.1659, 0.09878, 0.1659, 0.09878, 0.2251, 0.06917, 0.2843, 0.06917, 0.2251, 0.09878, 0.2251, 0.09878, 0.2843, 0.06917, 0.3435, 0.06917, 0.2843, 0.09878, 0.2843, 0.09878, 0.3435, 0.06917, 0.4027, 0.06917, 0.3435, 0.09878, 0.3435, 0.09878, 0.4027, 0.06917, 0.462, 0.06917, 0.4027, 0.09878, 0.4027, 0.09878, 0.462, 0.06917, 0.5212, 0.06917, 0.462, 0.09878, 0.462, 0.09878, 0.5212, 0.06917, 0.5804, 0.06917, 0.5212, 0.09878, 0.5212, 0.09878, 0.5804, 0.06917, 0.6396, 0.06917, 0.5804, 0.09878, 0.5804, 0.09878, 0.6396, 0.06917, 0.6988, 0.06917, 0.6396, 0.09878, 0.6396, 0.09878, 0.6988, 0.06917, 0.758, 0.06917, 0.6988, 0.09878, 0.6988, 0.09878, 0.758, 0.06917, 0.8173, 0.06917, 0.758, 0.09878, 0.758, 0.09878, 0.8173, 0.06917, 0.8765, 0.06917, 0.8173, 0.09878, 0.8173, 0.09878, 0.8765, 0.06917, 0.9357, 0.06917, 0.8765, 0.09878, 0.8765, 0.09878, 0.9357, 0.06917, 0.9949, 0.06917, 0.9357, 0.09878, 0.9357, 0.09878, 0.9949, 0.5394, 0.7892, 0.5287, 0.7864, 0.5238, 0.7864, 0.5394, 0.7892, 0.5238, 0.7864, 0.5196, 0.7864, 0.09878, 0.9949, 0.09878, 0.9357, 0.1284, 0.9357, 0.1284, 0.9949, 0.09878, 0.9357, 0.09878, 0.8765, 0.1284, 0.8765, 0.1284, 0.9357, 0.09878, 0.8765, 0.09878, 0.8173, 0.1284, 0.8173, 0.1284, 0.8765, 0.09878, 0.8173, 0.09878, 0.758, 0.1284, 0.758, 0.1284, 0.8173, 0.09878, 0.758, 0.09878, 0.6988, 0.1284, 0.6988, 0.1284, 0.758, 0.09878, 0.6988, 0.09878, 0.6396, 0.1284, 0.6396, 0.1284, 0.6988, 0.09878, 0.6396, 0.09878, 0.5804, 0.1284, 0.5804, 0.1284, 0.6396, 0.09878, 0.5804, 0.09878, 0.5212, 0.1284, 0.5212, 0.1284, 0.5804, 0.09878, 0.5212, 0.09878, 0.462, 0.1284, 0.462, 0.1284, 0.5212, 0.09878, 0.462, 0.09878, 0.4027, 0.1284, 0.4027, 0.1284, 0.462, 0.09878, 0.4027, 0.09878, 0.3435, 0.1284, 0.3435, 0.1284, 0.4027, 0.09878, 0.3435, 0.09878, 0.2843, 0.1284, 0.2843, 0.1284, 0.3435, 0.09878, 0.2843, 0.09878, 0.2251, 0.1284, 0.2251, 0.1284, 0.2843, 0.09878, 0.2251, 0.09878, 0.1659, 0.1284, 0.1659, 0.1284, 0.2251, 0.09878, 0.1659, 0.4089, 0.1066, 0.1284, 0.1659, 0.1284, 0.1659, 0.4089, 0.1066, 0.158, 0.1659, 0.1284, 0.2251, 0.1284, 0.1659, 0.158, 0.1659, 0.158, 0.2251, 0.1284, 0.2843, 0.1284, 0.2251, 0.158, 0.2251, 0.158, 0.2843, 0.1284, 0.3435, 0.1284, 0.2843, 0.158, 0.2843, 0.158, 0.3435, 0.1284, 0.4027, 0.1284, 0.3435, 0.158, 0.3435, 0.158, 0.4027, 0.1284, 0.462, 0.1284, 0.4027, 0.158, 0.4027, 0.158, 0.462, 0.1284, 0.5212, 0.1284, 0.462, 0.158, 0.462, 0.158, 0.5212, 0.1284, 0.5804, 0.1284, 0.5212, 0.158, 0.5212, 0.158, 0.5804, 0.1284, 0.6396, 0.1284, 0.5804, 0.158, 0.5804, 0.158, 0.6396, 0.1284, 0.6988, 0.1284, 0.6396, 0.158, 0.6396, 0.158, 0.6988, 0.1284, 0.758, 0.1284, 0.6988, 0.158, 0.6988, 0.158, 0.758, 0.1284, 0.8173, 0.1284, 0.758, 0.158, 0.758, 0.158, 0.8173, 0.1284, 0.8765, 0.1284, 0.8173, 0.158, 0.8173, 0.158, 0.8765, 0.1284, 0.9357, 0.1284, 0.8765, 0.158, 0.8765, 0.158, 0.9357, 0.1284, 0.9949, 0.1284, 0.9357, 0.158, 0.9357, 0.158, 0.9949, 0.5394, 0.7892, 0.5196, 0.7864, 0.5161, 0.7864, 0.5394, 0.7892, 0.5161, 0.7864, 0.5135, 0.7864, 0.158, 0.9949, 0.158, 0.9357, 0.1876, 0.9357, 0.1876, 0.9949, 0.158, 0.9357, 0.158, 0.8765, 0.1876, 0.8765, 0.1876, 0.9357, 0.158, 0.8765, 0.158, 0.8173, 0.1876, 0.8173, 0.1876, 0.8765, 0.158, 0.8173, 0.158, 0.758, 0.1876, 0.758, 0.1876, 0.8173, 0.158, 0.758, 0.158, 0.6988, 0.1876, 0.6988, 0.1876, 0.758, 0.158, 0.6988, 0.158, 0.6396, 0.1876, 0.6396, 0.1876, 0.6988, 0.158, 0.6396, 0.158, 0.5804, 0.1876, 0.5804, 0.1876, 0.6396, 0.158, 0.5804, 0.158, 0.5212, 0.1876, 0.5212, 0.1876, 0.5804, 0.158, 0.5212, 0.158, 0.462, 0.1876, 0.462, 0.1876, 0.5212, 0.158, 0.462, 0.158, 0.4027, 0.1876, 0.4027, 0.1876, 0.462, 0.158, 0.4027, 0.158, 0.3435, 0.1876, 0.3435, 0.1876, 0.4027, 0.158, 0.3435, 0.158, 0.2843, 0.1876, 0.2843, 0.1876, 0.3435, 0.158, 0.2843, 0.158, 0.2251, 0.1876, 0.2251, 0.1876, 0.2843, 0.158, 0.2251, 0.158, 0.1659, 0.1876, 0.1659, 0.1876, 0.2251, 0.158, 0.1659, 0.4089, 0.1066, 0.1876, 0.1659, 0.1876, 0.1659, 0.4089, 0.1066, 0.2172, 0.1659, 0.1876, 0.2251, 0.1876, 0.1659, 0.2172, 0.1659, 0.2172, 0.2251, 0.1876, 0.2843, 0.1876, 0.2251, 0.2172, 0.2251, 0.2172, 0.2843, 0.1876, 0.3435, 0.1876, 0.2843, 0.2172, 0.2843, 0.2172, 0.3435, 0.1876, 0.4027, 0.1876, 0.3435, 0.2172, 0.3435, 0.2172, 0.4027, 0.1876, 0.462, 0.1876, 0.4027, 0.2172, 0.4027, 0.2172, 0.462, 0.1876, 0.5212, 0.1876, 0.462, 0.2172, 0.462, 0.2172, 0.5212, 0.1876, 0.5804, 0.1876, 0.5212, 0.2172, 0.5212, 0.2172, 0.5804, 0.1876, 0.6396, 0.1876, 0.5804, 0.2172, 0.5804, 0.2172, 0.6396, 0.1876, 0.6988, 0.1876, 0.6396, 0.2172, 0.6396, 0.2172, 0.6988, 0.1876, 0.758, 0.1876, 0.6988, 0.2172, 0.6988, 0.2172, 0.758, 0.1876, 0.8173, 0.1876, 0.758, 0.2172, 0.758, 0.2172, 0.8173, 0.1876, 0.8765, 0.1876, 0.8173, 0.2172, 0.8173, 0.2172, 0.8765, 0.1876, 0.9357, 0.1876, 0.8765, 0.2172, 0.8765, 0.2172, 0.9357, 0.1876, 0.9949, 0.1876, 0.9357, 0.2172, 0.9357, 0.2172, 0.9949, 0.5394, 0.7892, 0.5135, 0.7864, 0.5119, 0.7864, 0.5394, 0.7892, 0.5119, 0.7864, 0.5114, 0.7864, 0.2172, 0.9949, 0.2172, 0.9357, 0.2468, 0.9357, 0.2468, 0.9949, 0.2172, 0.9357, 0.2172, 0.8765, 0.2468, 0.8765, 0.2468, 0.9357, 0.2172, 0.8765, 0.2172, 0.8173, 0.2468, 0.8173, 0.2468, 0.8765, 0.2172, 0.8173, 0.2172, 0.758, 0.2468, 0.758, 0.2468, 0.8173, 0.2172, 0.758, 0.2172, 0.6988, 0.2468, 0.6988, 0.2468, 0.758, 0.2172, 0.6988, 0.2172, 0.6396, 0.2468, 0.6396, 0.2468, 0.6988, 0.2172, 0.6396, 0.2172, 0.5804, 0.2468, 0.5804, 0.2468, 0.6396, 0.2172, 0.5804, 0.2172, 0.5212, 0.2468, 0.5212, 0.2468, 0.5804, 0.2172, 0.5212, 0.2172, 0.462, 0.2468, 0.462, 0.2468, 0.5212, 0.2172, 0.462, 0.2172, 0.4027, 0.2468, 0.4027, 0.2468, 0.462, 0.2172, 0.4027, 0.2172, 0.3435, 0.2468, 0.3435, 0.2468, 0.4027, 0.2172, 0.3435, 0.2172, 0.2843, 0.2468, 0.2843, 0.2468, 0.3435, 0.2172, 0.2843, 0.2172, 0.2251, 0.2468, 0.2251, 0.2468, 0.2843, 0.2172, 0.2251, 0.2172, 0.1659, 0.2468, 0.1659, 0.2468, 0.2251, 0.2172, 0.1659, 0.4089, 0.1066, 0.2468, 0.1659, 0.2468, 0.1659, 0.4089, 0.1066, 0.2764, 0.1659, 0.2468, 0.2251, 0.2468, 0.1659, 0.2764, 0.1659, 0.2764, 0.2251, 0.2468, 0.2843, 0.2468, 0.2251, 0.2764, 0.2251, 0.2764, 0.2843, 0.2468, 0.3435, 0.2468, 0.2843, 0.2764, 0.2843, 0.2764, 0.3435, 0.2468, 0.4027, 0.2468, 0.3435, 0.2764, 0.3435, 0.2764, 0.4027, 0.2468, 0.462, 0.2468, 0.4027, 0.2764, 0.4027, 0.2764, 0.462, 0.2468, 0.5212, 0.2468, 0.462, 0.2764, 0.462, 0.2764, 0.5212, 0.2468, 0.5804, 0.2468, 0.5212, 0.2764, 0.5212, 0.2764, 0.5804, 0.2468, 0.6396, 0.2468, 0.5804, 0.2764, 0.5804, 0.2764, 0.6396, 0.2468, 0.6988, 0.2468, 0.6396, 0.2764, 0.6396, 0.2764, 0.6988, 0.2468, 0.758, 0.2468, 0.6988, 0.2764, 0.6988, 0.2764, 0.758, 0.2468, 0.8173, 0.2468, 0.758, 0.2764, 0.758, 0.2764, 0.8173, 0.2468, 0.8765, 0.2468, 0.8173, 0.2764, 0.8173, 0.2764, 0.8765, 0.2468, 0.9357, 0.2468, 0.8765, 0.2764, 0.8765, 0.2764, 0.9357, 0.2468, 0.9949, 0.2468, 0.9357, 0.2764, 0.9357, 0.2764, 0.9949, 0.5394, 0.7892, 0.5114, 0.7864, 0.5119, 0.7864, 0.5394, 0.7892, 0.5119, 0.7864, 0.5135, 0.7864, 0.2764, 0.9949, 0.2764, 0.9357, 0.306, 0.9357, 0.306, 0.9949, 0.2764, 0.9357, 0.2764, 0.8765, 0.306, 0.8765, 0.306, 0.9357, 0.2764, 0.8765, 0.2764, 0.8173, 0.306, 0.8173, 0.306, 0.8765, 0.2764, 0.8173, 0.2764, 0.758, 0.306, 0.758, 0.306, 0.8173, 0.2764, 0.758, 0.2764, 0.6988, 0.306, 0.6988, 0.306, 0.758, 0.2764, 0.6988, 0.2764, 0.6396, 0.306, 0.6396, 0.306, 0.6988, 0.2764, 0.6396, 0.2764, 0.5804, 0.306, 0.5804, 0.306, 0.6396, 0.2764, 0.5804, 0.2764, 0.5212, 0.306, 0.5212, 0.306, 0.5804, 0.2764, 0.5212, 0.2764, 0.462, 0.306, 0.462, 0.306, 0.5212, 0.2764, 0.462, 0.2764, 0.4027, 0.306, 0.4027, 0.306, 0.462, 0.2764, 0.4027, 0.2764, 0.3435, 0.306, 0.3435, 0.306, 0.4027, 0.2764, 0.3435, 0.2764, 0.2843, 0.306, 0.2843, 0.306, 0.3435, 0.2764, 0.2843, 0.2764, 0.2251, 0.306, 0.2251, 0.306, 0.2843, 0.2764, 0.2251, 0.2764, 0.1659, 0.306, 0.1659, 0.306, 0.2251, 0.2764, 0.1659, 0.4089, 0.1066, 0.306, 0.1659, 0.306, 0.1659, 0.4089, 0.1066, 0.3357, 0.1659, 0.306, 0.2251, 0.306, 0.1659, 0.3357, 0.1659, 0.3357, 0.2251, 0.306, 0.2843, 0.306, 0.2251, 0.3357, 0.2251, 0.3357, 0.2843, 0.306, 0.3435, 0.306, 0.2843, 0.3357, 0.2843, 0.3357, 0.3435, 0.306, 0.4027, 0.306, 0.3435, 0.3357, 0.3435, 0.3357, 0.4027, 0.306, 0.462, 0.306, 0.4027, 0.3357, 0.4027, 0.3357, 0.462, 0.306, 0.5212, 0.306, 0.462, 0.3357, 0.462, 0.3357, 0.5212, 0.306, 0.5804, 0.306, 0.5212, 0.3357, 0.5212, 0.3357, 0.5804, 0.306, 0.6396, 0.306, 0.5804, 0.3357, 0.5804, 0.3357, 0.6396, 0.306, 0.6988, 0.306, 0.6396, 0.3357, 0.6396, 0.3357, 0.6988, 0.306, 0.758, 0.306, 0.6988, 0.3357, 0.6988, 0.3357, 0.758, 0.306, 0.8173, 0.306, 0.758, 0.3357, 0.758, 0.3357, 0.8173, 0.306, 0.8765, 0.306, 0.8173, 0.3357, 0.8173, 0.3357, 0.8765, 0.306, 0.9357, 0.306, 0.8765, 0.3357, 0.8765, 0.3357, 0.9357, 0.306, 0.9949, 0.306, 0.9357, 0.3357, 0.9357, 0.3357, 0.9949, 0.5394, 0.7892, 0.5135, 0.7864, 0.5161, 0.7864, 0.5394, 0.7892, 0.5161, 0.7864, 0.5196, 0.7864, 0.3357, 0.9949, 0.3357, 0.9357, 0.3653, 0.9357, 0.3653, 0.9949, 0.3357, 0.9357, 0.3357, 0.8765, 0.3653, 0.8765, 0.3653, 0.9357, 0.3357, 0.8765, 0.3357, 0.8173, 0.3653, 0.8173, 0.3653, 0.8765, 0.3357, 0.8173, 0.3357, 0.758, 0.3653, 0.758, 0.3653, 0.8173, 0.3357, 0.758, 0.3357, 0.6988, 0.3653, 0.6988, 0.3653, 0.758, 0.3357, 0.6988, 0.3357, 0.6396, 0.3653, 0.6396, 0.3653, 0.6988, 0.3357, 0.6396, 0.3357, 0.5804, 0.3653, 0.5804, 0.3653, 0.6396, 0.3357, 0.5804, 0.3357, 0.5212, 0.3653, 0.5212, 0.3653, 0.5804, 0.3357, 0.5212, 0.3357, 0.462, 0.3653, 0.462, 0.3653, 0.5212, 0.3357, 0.462, 0.3357, 0.4027, 0.3653, 0.4027, 0.3653, 0.462, 0.3357, 0.4027, 0.3357, 0.3435, 0.3653, 0.3435, 0.3653, 0.4027, 0.3357, 0.3435, 0.3357, 0.2843, 0.3653, 0.2843, 0.3653, 0.3435, 0.3357, 0.2843, 0.3357, 0.2251, 0.3653, 0.2251, 0.3653, 0.2843, 0.3357, 0.2251, 0.3357, 0.1659, 0.3653, 0.1659, 0.3653, 0.2251, 0.3357, 0.1659, 0.4089, 0.1066, 0.3653, 0.1659, 0.3653, 0.1659, 0.4089, 0.1066, 0.3949, 0.1659, 0.3653, 0.2251, 0.3653, 0.1659, 0.3949, 0.1659, 0.3949, 0.2251, 0.3653, 0.2843, 0.3653, 0.2251, 0.3949, 0.2251, 0.3949, 0.2843, 0.3653, 0.3435, 0.3653, 0.2843, 0.3949, 0.2843, 0.3949, 0.3435, 0.3653, 0.4027, 0.3653, 0.3435, 0.3949, 0.3435, 0.3949, 0.4027, 0.3653, 0.462, 0.3653, 0.4027, 0.3949, 0.4027, 0.3949, 0.462, 0.3653, 0.5212, 0.3653, 0.462, 0.3949, 0.462, 0.3949, 0.5212, 0.3653, 0.5804, 0.3653, 0.5212, 0.3949, 0.5212, 0.3949, 0.5804, 0.3653, 0.6396, 0.3653, 0.5804, 0.3949, 0.5804, 0.3949, 0.6396, 0.3653, 0.6988, 0.3653, 0.6396, 0.3949, 0.6396, 0.3949, 0.6988, 0.3653, 0.758, 0.3653, 0.6988, 0.3949, 0.6988, 0.3949, 0.758, 0.3653, 0.8173, 0.3653, 0.758, 0.3949, 0.758, 0.3949, 0.8173, 0.3653, 0.8765, 0.3653, 0.8173, 0.3949, 0.8173, 0.3949, 0.8765, 0.3653, 0.9357, 0.3653, 0.8765, 0.3949, 0.8765, 0.3949, 0.9357, 0.3653, 0.9949, 0.3653, 0.9357, 0.3949, 0.9357, 0.3949, 0.9949, 0.5394, 0.7892, 0.5196, 0.7864, 0.5238, 0.7864, 0.5394, 0.7892, 0.5238, 0.7864, 0.5287, 0.7864, 0.3949, 0.9949, 0.3949, 0.9357, 0.4245, 0.9357, 0.4245, 0.9949, 0.3949, 0.9357, 0.3949, 0.8765, 0.4245, 0.8765, 0.4245, 0.9357, 0.3949, 0.8765, 0.3949, 0.8173, 0.4245, 0.8173, 0.4245, 0.8765, 0.3949, 0.8173, 0.3949, 0.758, 0.4245, 0.758, 0.4245, 0.8173, 0.3949, 0.758, 0.3949, 0.6988, 0.4245, 0.6988, 0.4245, 0.758, 0.3949, 0.6988, 0.3949, 0.6396, 0.4245, 0.6396, 0.4245, 0.6988, 0.3949, 0.6396, 0.3949, 0.5804, 0.4245, 0.5804, 0.4245, 0.6396, 0.3949, 0.5804, 0.3949, 0.5212, 0.4245, 0.5212, 0.4245, 0.5804, 0.3949, 0.5212, 0.3949, 0.462, 0.4245, 0.462, 0.4245, 0.5212, 0.3949, 0.462, 0.3949, 0.4027, 0.4245, 0.4027, 0.4245, 0.462, 0.3949, 0.4027, 0.3949, 0.3435, 0.4245, 0.3435, 0.4245, 0.4027, 0.3949, 0.3435, 0.3949, 0.2843, 0.4245, 0.2843, 0.4245, 0.3435, 0.3949, 0.2843, 0.3949, 0.2251, 0.4245, 0.2251, 0.4245, 0.2843, 0.3949, 0.2251, 0.3949, 0.1659, 0.4245, 0.1659, 0.4245, 0.2251, 0.3949, 0.1659, 0.4089, 0.1066, 0.4245, 0.1659, 0.4245, 0.1659, 0.4089, 0.1066, 0.4541, 0.1659, 0.4245, 0.2251, 0.4245, 0.1659, 0.4541, 0.1659, 0.4541, 0.2251, 0.4245, 0.2843, 0.4245, 0.2251, 0.4541, 0.2251, 0.4541, 0.2843, 0.4245, 0.3435, 0.4245, 0.2843, 0.4541, 0.2843, 0.4541, 0.3435, 0.4245, 0.4027, 0.4245, 0.3435, 0.4541, 0.3435, 0.4541, 0.4027, 0.4245, 0.462, 0.4245, 0.4027, 0.4541, 0.4027, 0.4541, 0.462, 0.4245, 0.5212, 0.4245, 0.462, 0.4541, 0.462, 0.4541, 0.5212, 0.4245, 0.5804, 0.4245, 0.5212, 0.4541, 0.5212, 0.4541, 0.5804, 0.4245, 0.6396, 0.4245, 0.5804, 0.4541, 0.5804, 0.4541, 0.6396, 0.4245, 0.6988, 0.4245, 0.6396, 0.4541, 0.6396, 0.4541, 0.6988, 0.4245, 0.758, 0.4245, 0.6988, 0.4541, 0.6988, 0.4541, 0.758, 0.4245, 0.8173, 0.4245, 0.758, 0.4541, 0.758, 0.4541, 0.8173, 0.4245, 0.8765, 0.4245, 0.8173, 0.4541, 0.8173, 0.4541, 0.8765, 0.4245, 0.9357, 0.4245, 0.8765, 0.4541, 0.8765, 0.4541, 0.9357, 0.4245, 0.9949, 0.4245, 0.9357, 0.4541, 0.9357, 0.4541, 0.9949, 0.5394, 0.7892, 0.5287, 0.7864, 0.5339, 0.7864, 0.5394, 0.7892, 0.5339, 0.7864, 0.5394, 0.7864, 0.4541, 0.9949, 0.4541, 0.9357, 0.4837, 0.9357, 0.4837, 0.9949, 0.4541, 0.9357, 0.4541, 0.8765, 0.4837, 0.8765, 0.4837, 0.9357, 0.4541, 0.8765, 0.4541, 0.8173, 0.4837, 0.8173, 0.4837, 0.8765, 0.4541, 0.8173, 0.4541, 0.758, 0.4837, 0.758, 0.4837, 0.8173, 0.4541, 0.758, 0.4541, 0.6988, 0.4837, 0.6988, 0.4837, 0.758, 0.4541, 0.6988, 0.4541, 0.6396, 0.4837, 0.6396, 0.4837, 0.6988, 0.4541, 0.6396, 0.4541, 0.5804, 0.4837, 0.5804, 0.4837, 0.6396, 0.4541, 0.5804, 0.4541, 0.5212, 0.4837, 0.5212, 0.4837, 0.5804, 0.4541, 0.5212, 0.4541, 0.462, 0.4837, 0.462, 0.4837, 0.5212, 0.4541, 0.462, 0.4541, 0.4027, 0.4837, 0.4027, 0.4837, 0.462, 0.4541, 0.4027, 0.4541, 0.3435, 0.4837, 0.3435, 0.4837, 0.4027, 0.4541, 0.3435, 0.4541, 0.2843, 0.4837, 0.2843, 0.4837, 0.3435, 0.4541, 0.2843, 0.4541, 0.2251, 0.4837, 0.2251, 0.4837, 0.2843, 0.4541, 0.2251, 0.4541, 0.1659, 0.4837, 0.1659, 0.4837, 0.2251, 0.4541, 0.1659, 0.4089, 0.1066, 0.4837, 0.1659, 0.4837, 0.1659, 0.4089, 0.1066, 0.5133, 0.1659, 0.4837, 0.2251, 0.4837, 0.1659, 0.5133, 0.1659, 0.5133, 0.2251, 0.4837, 0.2843, 0.4837, 0.2251, 0.5133, 0.2251, 0.5133, 0.2843, 0.4837, 0.3435, 0.4837, 0.2843, 0.5133, 0.2843, 0.5133, 0.3435, 0.4837, 0.4027, 0.4837, 0.3435, 0.5133, 0.3435, 0.5133, 0.4027, 0.4837, 0.462, 0.4837, 0.4027, 0.5133, 0.4027, 0.5133, 0.462, 0.4837, 0.5212, 0.4837, 0.462, 0.5133, 0.462, 0.5133, 0.5212, 0.4837, 0.5804, 0.4837, 0.5212, 0.5133, 0.5212, 0.5133, 0.5804, 0.4837, 0.6396, 0.4837, 0.5804, 0.5133, 0.5804, 0.5133, 0.6396, 0.4837, 0.6988, 0.4837, 0.6396, 0.5133, 0.6396, 0.5133, 0.6988, 0.4837, 0.758, 0.4837, 0.6988, 0.5133, 0.6988, 0.5133, 0.758, 0.4837, 0.8173, 0.4837, 0.758, 0.5133, 0.758, 0.5133, 0.8173, 0.4837, 0.8765, 0.4837, 0.8173, 0.5133, 0.8173, 0.5133, 0.8765, 0.4837, 0.9357, 0.4837, 0.8765, 0.5133, 0.8765, 0.5133, 0.9357, 0.4837, 0.9949, 0.4837, 0.9357, 0.5133, 0.9357, 0.5133, 0.9949, 0.5394, 0.7892, 0.5394, 0.7864, 0.5449, 0.7864, 0.5394, 0.7892, 0.5449, 0.7864, 0.5501, 0.7864, 0.5133, 0.9949, 0.5133, 0.9357, 0.5429, 0.9357, 0.5429, 0.9949, 0.5133, 0.9357, 0.5133, 0.8765, 0.5429, 0.8765, 0.5429, 0.9357, 0.5133, 0.8765, 0.5133, 0.8173, 0.5429, 0.8173, 0.5429, 0.8765, 0.5133, 0.8173, 0.5133, 0.758, 0.5429, 0.758, 0.5429, 0.8173, 0.5133, 0.758, 0.5133, 0.6988, 0.5429, 0.6988, 0.5429, 0.758, 0.5133, 0.6988, 0.5133, 0.6396, 0.5429, 0.6396, 0.5429, 0.6988, 0.5133, 0.6396, 0.5133, 0.5804, 0.5429, 0.5804, 0.5429, 0.6396, 0.5133, 0.5804, 0.5133, 0.5212, 0.5429, 0.5212, 0.5429, 0.5804, 0.5133, 0.5212, 0.5133, 0.462, 0.5429, 0.462, 0.5429, 0.5212, 0.5133, 0.462, 0.5133, 0.4027, 0.5429, 0.4027, 0.5429, 0.462, 0.5133, 0.4027, 0.5133, 0.3435, 0.5429, 0.3435, 0.5429, 0.4027, 0.5133, 0.3435, 0.5133, 0.2843, 0.5429, 0.2843, 0.5429, 0.3435, 0.5133, 0.2843, 0.5133, 0.2251, 0.5429, 0.2251, 0.5429, 0.2843, 0.5133, 0.2251, 0.5133, 0.1659, 0.5429, 0.1659, 0.5429, 0.2251, 0.5133, 0.1659, 0.4089, 0.1066, 0.5429, 0.1659, 0.5429, 0.1659, 0.4089, 0.1066, 0.5725, 0.1659, 0.5429, 0.2251, 0.5429, 0.1659, 0.5725, 0.1659, 0.5725, 0.2251, 0.5429, 0.2843, 0.5429, 0.2251, 0.5725, 0.2251, 0.5725, 0.2843, 0.5429, 0.3435, 0.5429, 0.2843, 0.5725, 0.2843, 0.5725, 0.3435, 0.5429, 0.4027, 0.5429, 0.3435, 0.5725, 0.3435, 0.5725, 0.4027, 0.5429, 0.462, 0.5429, 0.4027, 0.5725, 0.4027, 0.5725, 0.462, 0.5429, 0.5212, 0.5429, 0.462, 0.5725, 0.462, 0.5725, 0.5212, 0.5429, 0.5804, 0.5429, 0.5212, 0.5725, 0.5212, 0.5725, 0.5804, 0.5429, 0.6396, 0.5429, 0.5804, 0.5725, 0.5804, 0.5725, 0.6396, 0.5429, 0.6988, 0.5429, 0.6396, 0.5725, 0.6396, 0.5725, 0.6988, 0.5429, 0.758, 0.5429, 0.6988, 0.5725, 0.6988, 0.5725, 0.758, 0.5429, 0.8173, 0.5429, 0.758, 0.5725, 0.758, 0.5725, 0.8173, 0.5429, 0.8765, 0.5429, 0.8173, 0.5725, 0.8173, 0.5725, 0.8765, 0.5429, 0.9357, 0.5429, 0.8765, 0.5725, 0.8765, 0.5725, 0.9357, 0.5429, 0.9949, 0.5429, 0.9357, 0.5725, 0.9357, 0.5725, 0.9949, 0.5394, 0.7892, 0.5501, 0.7864, 0.5549, 0.7864, 0.5394, 0.7892, 0.5549, 0.7864, 0.5592, 0.7864, 0.5725, 0.9949, 0.5725, 0.9357, 0.6021, 0.9357, 0.6021, 0.9949, 0.5725, 0.9357, 0.5725, 0.8765, 0.6021, 0.8765, 0.6021, 0.9357, 0.5725, 0.8765, 0.5725, 0.8173, 0.6021, 0.8173, 0.6021, 0.8765, 0.5725, 0.8173, 0.5725, 0.758, 0.6021, 0.758, 0.6021, 0.8173, 0.5725, 0.758, 0.5725, 0.6988, 0.6021, 0.6988, 0.6021, 0.758, 0.5725, 0.6988, 0.5725, 0.6396, 0.6021, 0.6396, 0.6021, 0.6988, 0.5725, 0.6396, 0.5725, 0.5804, 0.6021, 0.5804, 0.6021, 0.6396, 0.5725, 0.5804, 0.5725, 0.5212, 0.6021, 0.5212, 0.6021, 0.5804, 0.5725, 0.5212, 0.5725, 0.462, 0.6021, 0.462, 0.6021, 0.5212, 0.5725, 0.462, 0.5725, 0.4027, 0.6021, 0.4027, 0.6021, 0.462, 0.5725, 0.4027, 0.5725, 0.3435, 0.6021, 0.3435, 0.6021, 0.4027, 0.5725, 0.3435, 0.5725, 0.2843, 0.6021, 0.2843, 0.6021, 0.3435, 0.5725, 0.2843, 0.5725, 0.2251, 0.6021, 0.2251, 0.6021, 0.2843, 0.5725, 0.2251, 0.5725, 0.1659, 0.6021, 0.1659, 0.6021, 0.2251, 0.5725, 0.1659, 0.4089, 0.1066, 0.6021, 0.1659, 0.6021, 0.1659, 0.4089, 0.1066, 0.6318, 0.1659, 0.6021, 0.2251, 0.6021, 0.1659, 0.6318, 0.1659, 0.6318, 0.2251, 0.6021, 0.2843, 0.6021, 0.2251, 0.6318, 0.2251, 0.6318, 0.2843, 0.6021, 0.3435, 0.6021, 0.2843, 0.6318, 0.2843, 0.6318, 0.3435, 0.6021, 0.4027, 0.6021, 0.3435, 0.6318, 0.3435, 0.6318, 0.4027, 0.6021, 0.462, 0.6021, 0.4027, 0.6318, 0.4027, 0.6318, 0.462, 0.6021, 0.5212, 0.6021, 0.462, 0.6318, 0.462, 0.6318, 0.5212, 0.6021, 0.5804, 0.6021, 0.5212, 0.6318, 0.5212, 0.6318, 0.5804, 0.6021, 0.6396, 0.6021, 0.5804, 0.6318, 0.5804, 0.6318, 0.6396, 0.6021, 0.6988, 0.6021, 0.6396, 0.6318, 0.6396, 0.6318, 0.6988, 0.6021, 0.758, 0.6021, 0.6988, 0.6318, 0.6988, 0.6318, 0.758, 0.6021, 0.8173, 0.6021, 0.758, 0.6318, 0.758, 0.6318, 0.8173, 0.6021, 0.8765, 0.6021, 0.8173, 0.6318, 0.8173, 0.6318, 0.8765, 0.6021, 0.9357, 0.6021, 0.8765, 0.6318, 0.8765, 0.6318, 0.9357, 0.6021, 0.9949, 0.6021, 0.9357, 0.6318, 0.9357, 0.6318, 0.9949, 0.5394, 0.7892, 0.5592, 0.7864, 0.5627, 0.7864, 0.5394, 0.7892, 0.5627, 0.7864, 0.5652, 0.7864, 0.6318, 0.9949, 0.6318, 0.9357, 0.6614, 0.9357, 0.6614, 0.9949, 0.6318, 0.9357, 0.6318, 0.8765, 0.6614, 0.8765, 0.6614, 0.9357, 0.6318, 0.8765, 0.6318, 0.8173, 0.6614, 0.8173, 0.6614, 0.8765, 0.6318, 0.8173, 0.6318, 0.758, 0.6614, 0.758, 0.6614, 0.8173, 0.6318, 0.758, 0.6318, 0.6988, 0.6614, 0.6988, 0.6614, 0.758, 0.6318, 0.6988, 0.6318, 0.6396, 0.6614, 0.6396, 0.6614, 0.6988, 0.6318, 0.6396, 0.6318, 0.5804, 0.6614, 0.5804, 0.6614, 0.6396, 0.6318, 0.5804, 0.6318, 0.5212, 0.6614, 0.5212, 0.6614, 0.5804, 0.6318, 0.5212, 0.6318, 0.462, 0.6614, 0.462, 0.6614, 0.5212, 0.6318, 0.462, 0.6318, 0.4027, 0.6614, 0.4027, 0.6614, 0.462, 0.6318, 0.4027, 0.6318, 0.3435, 0.6614, 0.3435, 0.6614, 0.4027, 0.6318, 0.3435, 0.6318, 0.2843, 0.6614, 0.2843, 0.6614, 0.3435, 0.6318, 0.2843, 0.6318, 0.2251, 0.6614, 0.2251, 0.6614, 0.2843, 0.6318, 0.2251, 0.6318, 0.1659, 0.6614, 0.1659, 0.6614, 0.2251, 0.6318, 0.1659, 0.4089, 0.1066, 0.6614, 0.1659, 0.6614, 0.1659, 0.4089, 0.1066, 0.691, 0.1659, 0.6614, 0.2251, 0.6614, 0.1659, 0.691, 0.1659, 0.691, 0.2251, 0.6614, 0.2843, 0.6614, 0.2251, 0.691, 0.2251, 0.691, 0.2843, 0.6614, 0.3435, 0.6614, 0.2843, 0.691, 0.2843, 0.691, 0.3435, 0.6614, 0.4027, 0.6614, 0.3435, 0.691, 0.3435, 0.691, 0.4027, 0.6614, 0.462, 0.6614, 0.4027, 0.691, 0.4027, 0.691, 0.462, 0.6614, 0.5212, 0.6614, 0.462, 0.691, 0.462, 0.691, 0.5212, 0.6614, 0.5804, 0.6614, 0.5212, 0.691, 0.5212, 0.691, 0.5804, 0.6614, 0.6396, 0.6614, 0.5804, 0.691, 0.5804, 0.691, 0.6396, 0.6614, 0.6988, 0.6614, 0.6396, 0.691, 0.6396, 0.691, 0.6988, 0.6614, 0.758, 0.6614, 0.6988, 0.691, 0.6988, 0.691, 0.758, 0.6614, 0.8173, 0.6614, 0.758, 0.691, 0.758, 0.691, 0.8173, 0.6614, 0.8765, 0.6614, 0.8173, 0.691, 0.8173, 0.691, 0.8765, 0.6614, 0.9357, 0.6614, 0.8765, 0.691, 0.8765, 0.691, 0.9357, 0.6614, 0.9949, 0.6614, 0.9357, 0.691, 0.9357, 0.691, 0.9949, 0.5394, 0.7892, 0.5652, 0.7864, 0.5668, 0.7864, 0.5394, 0.7892, 0.5668, 0.7864, 0.5674, 0.7864, 0.691, 0.9949, 0.691, 0.9357, 0.7206, 0.9357, 0.7206, 0.9949, 0.691, 0.9357, 0.691, 0.8765, 0.7206, 0.8765, 0.7206, 0.9357, 0.691, 0.8765, 0.691, 0.8173, 0.7206, 0.8173, 0.7206, 0.8765, 0.691, 0.8173, 0.691, 0.758, 0.7206, 0.758, 0.7206, 0.8173, 0.691, 0.758, 0.691, 0.6988, 0.7206, 0.6988, 0.7206, 0.758, 0.691, 0.6988, 0.691, 0.6396, 0.7206, 0.6396, 0.7206, 0.6988, 0.691, 0.6396, 0.691, 0.5804, 0.7206, 0.5804, 0.7206, 0.6396, 0.691, 0.5804, 0.691, 0.5212, 0.7206, 0.5212, 0.7206, 0.5804, 0.691, 0.5212, 0.691, 0.462, 0.7206, 0.462, 0.7206, 0.5212, 0.691, 0.462, 0.691, 0.4027, 0.7206, 0.4027, 0.7206, 0.462, 0.691, 0.4027, 0.691, 0.3435, 0.7206, 0.3435, 0.7206, 0.4027, 0.691, 0.3435, 0.691, 0.2843, 0.7206, 0.2843, 0.7206, 0.3435, 0.691, 0.2843, 0.691, 0.2251, 0.7206, 0.2251, 0.7206, 0.2843, 0.691, 0.2251, 0.691, 0.1659, 0.7206, 0.1659, 0.7206, 0.2251, 0.691, 0.1659, 0.4089, 0.1066, 0.7206, 0.1659])
me_sphere.materials.append(mat_balloonmaterial)
me_sphere.use_remesh_preserve_volume = False
me_sphere.use_remesh_preserve_attributes = False
me_sphere.use_mirror_vertex_groups = False
me_sphere.update()

# ---- objects
ob_envelope = bpy.data.objects.new('Envelope', me_sphere)

# ---- transforms, parenting, visibility, modifiers, constraints
ob_envelope.location = (0.0, 0.0, 0.7815)
ob_envelope.lineart.crease_threshold = 0.0

# ---- collection membership
col_collection_1.objects.link(ob_envelope)

# ---- scene / render settings (as saved in the file)
scene.frame_start = 1; scene.frame_end = 250; scene.frame_set(246)
scene.render.engine = 'BLENDER_EEVEE_NEXT'
scene.render.image_settings.color_mode = 'RGB'
scene.render.image_settings.compression = 90
scene.render.resolution_percentage = 50
scene.render.dither_intensity = 0.0
scene.render.bake_margin = 2
scene.render.bake_bias = 0.0
scene.cycles.use_denoising = False
scene.cycles.samples = 10
scene.cycles.sampling_pattern = 'TABULATED_SOBOL'
scene.cycles.light_sampling_threshold = 0.0
scene.cycles.use_adaptive_sampling = False
scene.cycles.use_light_tree = False
scene.cycles.blur_glossy = 0.0
scene.cycles.volume_bounces = 1
scene.cycles.pixel_filter_type = 'GAUSSIAN'
scene.cycles.sample_clamp_indirect = 0.0
scene.view_settings.view_transform = 'Standard'
bpy.context.view_layer.update()

# ---- added for rendering (the .blend has no active camera and no usable light): camera, sun
cam_auto = bpy.data.cameras.new('AutoCamera')
cam_auto.lens = 50.0
cam_auto.sensor_width = 36.0
cam_auto.clip_end = 1000.0
ob_auto_camera = bpy.data.objects.new('AutoCamera', cam_auto)
scene.collection.objects.link(ob_auto_camera)
ob_auto_camera.location = (3.72613, -4.47136, 3.35542)
ob_auto_camera.rotation_euler = (1.09748, -7.21219e-08, 0.694738)
scene.camera = ob_auto_camera
light_auto_sun = bpy.data.lights.new('AutoSun', 'SUN')
light_auto_sun.energy = 3.0
light_auto_sun.angle = 0.0523599
ob_auto_sun = bpy.data.objects.new('AutoSun', light_auto_sun)
scene.collection.objects.link(ob_auto_sun)
ob_auto_sun.rotation_euler = (0.872665, 0.174533, 0.523599)
bpy.context.view_layer.update()
